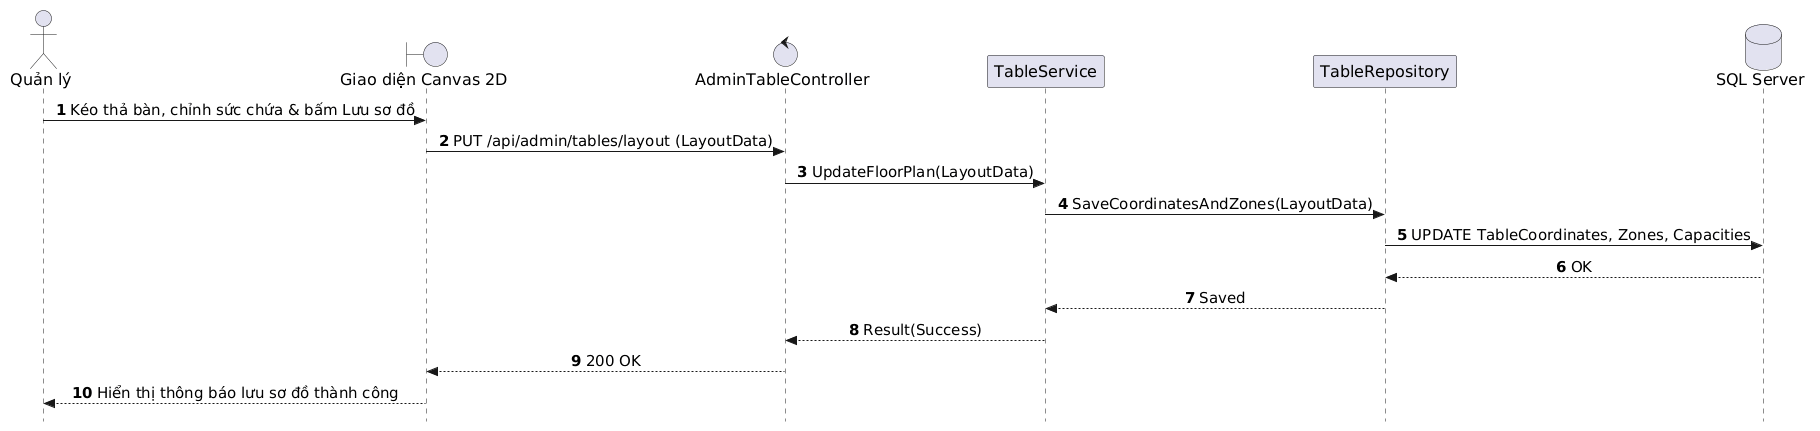

The diagram above was rendered by PlantUML. Its source (embedded in the PNG):
@startuml
autonumber
skinparam style strictuml
skinparam sequenceMessageAlign center
skinparam responseMessageBelowArrow true
skinparam defaultFontName "Segoe UI", Arial, sans-serif
skinparam defaultFontSize 16
skinparam sequenceActorFontSize 16
skinparam sequenceParticipantFontSize 16
skinparam sequenceArrowFontSize 15
skinparam sequenceGroupFontSize 15
skinparam sequenceGroupHeaderFontSize 15

actor "Quản lý" as Manager
boundary "Giao diện Canvas 2D" as UI
control "AdminTableController" as Controller
participant "TableService" as Service
participant "TableRepository" as Repo
database "SQL Server" as DB

Manager -> UI: Kéo thả bàn, chỉnh sức chứa & bấm Lưu sơ đồ
UI -> Controller: PUT /api/admin/tables/layout (LayoutData)
Controller -> Service: UpdateFloorPlan(LayoutData)
Service -> Repo: SaveCoordinatesAndZones(LayoutData)
Repo -> DB: UPDATE TableCoordinates, Zones, Capacities
DB --> Repo: OK
Repo --> Service: Saved
Service --> Controller: Result(Success)
Controller --> UI: 200 OK
UI --> Manager: Hiển thị thông báo lưu sơ đồ thành công
@enduml